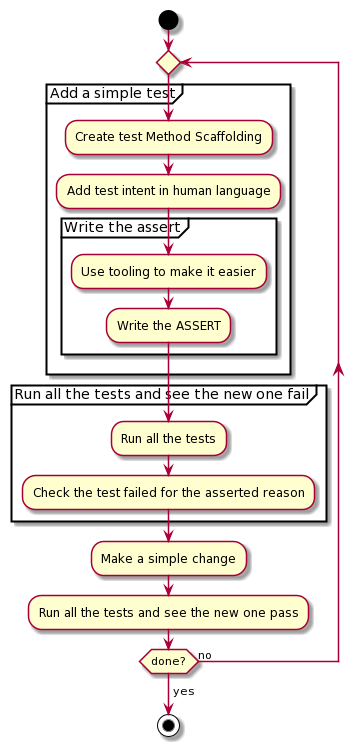

The diagram above was rendered by PlantUML. Its source (embedded in the PNG):
@startuml
start

repeat 
  partition "Add a simple test"{
    :Create test Method Scaffolding;
    :Add test intent in human language;
    partition "Write the assert"{
      :Use tooling to make it easier;
      :Write the ASSERT;
    }
  }
  partition "Run all the tests and see the new one fail"{
    :Run all the tests;
    :Check the test failed for the asserted reason;
  }
  :Make a simple change;
  :Run all the tests and see the new one pass;
repeat while (done?) is (no)
->yes;

stop
@enduml